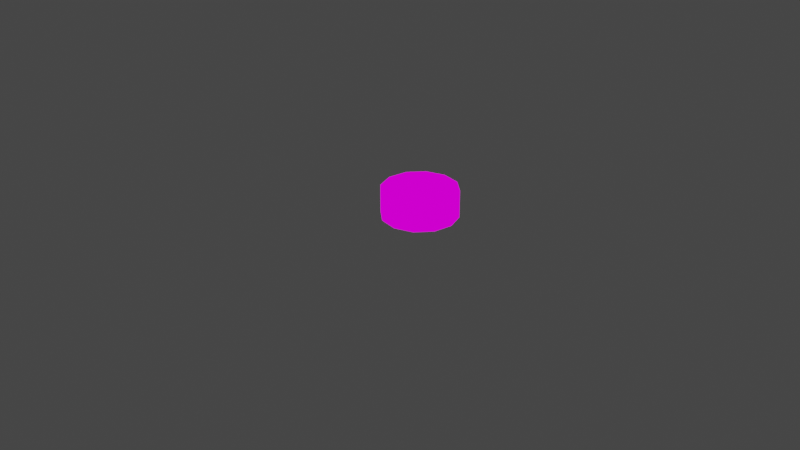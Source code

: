 # Source: puck-spcl-heartCandy.blend  (saved by Blender 3.2.14; exported with 4.5.12 LTS)
import bpy
from mathutils import Matrix  # noqa: F401  (used for matrix-valued properties, if any)

bpy.ops.wm.read_factory_settings(use_empty=True)
scene = bpy.context.scene
scene.name = 'Scene'

# ---- collections
col_collection = bpy.data.collections.new('Collection'); scene.collection.children.link(col_collection)
col_backups = bpy.data.collections.new('backups'); scene.collection.children.link(col_backups)

# ---- images (referenced by path relative to the original .blend; pixels are not part of the script)
import os
ASSET_DIR = os.environ.get("B2B_ASSET_DIR", "")  # directory of the original .blend (textures are referenced by path, not embedded)
HERE = os.path.dirname(os.path.abspath(__file__))  # packed textures are extracted next to this script under _unpacked/

def load_image(name, relpath, width, height, colorspace="sRGB"):
    """Load a texture the original file referenced (path relative to the .blend, or extracted next to this script)."""
    p = next((c for c in (os.path.join(HERE, relpath), os.path.join(ASSET_DIR, relpath)) if relpath and os.path.exists(c)), "")
    if p:
        img = bpy.data.images.load(p, check_existing=True)
        img.name = name
    else:  # same state as the original file: an image datablock whose file is absent (Cycles renders it pink)
        img = bpy.data.images.new(name, width, height)
        img.source = "FILE"
        img.filepath = "//" + (relpath or name)
    img.colorspace_settings.name = colorspace
    return img
img_puck_spcl_heartcandy_texture_psd = load_image('puck-spcl-heartCandy-texture.psd', 'puck-spcl-heartCandy-texture.psd', 1024, 1024, 'sRGB')

# ---- materials (node trees are filled in below, after node groups)
mat_puck_spcl_heartcandy = bpy.data.materials.new('puck-spcl-heartCandy')
mat_puck_spcl_heartcandy.use_transparent_shadow = False
mat_svgmat_001 = bpy.data.materials.new('SVGMat.001')
mat_svgmat_001.use_transparent_shadow = False
mat_svgmat_001.diffuse_color = (0.0, 0.0, 0.0, 1.0)

# ---- material node trees
mat_puck_spcl_heartcandy.use_nodes = True; mat_puck_spcl_heartcandy.node_tree.nodes.clear()
_N = mat_puck_spcl_heartcandy.node_tree.nodes; _L = mat_puck_spcl_heartcandy.node_tree.links
n0 = _N.new('ShaderNodeOutputMaterial'); n0.name = 'Material Output'; n0.location = (300, 300)
n1 = _N.new('ShaderNodeTexImage'); n1.name = 'Image Texture'; n1.location = (-307, 184)
n1.image = img_puck_spcl_heartcandy_texture_psd
_L.new(n1.outputs[0], n0.inputs[0])
n0.is_active_output = True

# ---- world
world_world = bpy.data.worlds.new('World'); scene.world = world_world
world_world.use_nodes = True; world_world.node_tree.nodes.clear()
_N = world_world.node_tree.nodes; _L = world_world.node_tree.links
n0 = _N.new('ShaderNodeOutputWorld'); n0.name = 'World Output'; n0.location = (300, 300)
n1 = _N.new('ShaderNodeBackground'); n1.name = 'Background'; n1.location = (10, 300)
n1.inputs[0].default_value = (0.05088, 0.05088, 0.05088, 1.0)
_L.new(n1.outputs[0], n0.inputs[0])
n0.is_active_output = True
world_world.color = (0.05088, 0.05088, 0.05088)
world_world.use_sun_shadow = False
world_world.sun_shadow_jitter_overblur = 0.0

# ---- meshes
me_cylinder_002 = bpy.data.meshes.new('Cylinder.002')
me_cylinder_002.from_pydata([(-7.451e-09, 0.5, 1.49e-08), (-7.451e-09, 0.5, 0.3671), (0.25, 0.433, 1.49e-08), (0.25, 0.433, 0.3671), (0.433, 0.25, 1.49e-08), (0.433, 0.25, 0.3671), (0.5, -2.434e-08, 1.49e-08), (0.5, -2.434e-08, 0.3671), (0.433, -0.25, 1.49e-08), (0.433, -0.25, 0.3671), (0.25, -0.433, 1.49e-08), (0.25, -0.433, 0.3671), (-5.116e-08, -0.5, 1.49e-08), (-5.116e-08, -0.5, 0.3671), (-0.25, -0.433, 1.49e-08), (-0.25, -0.433, 0.3671), (-0.433, -0.25, 1.49e-08), (-0.433, -0.25, 0.3671), (-0.5, 3.479e-09, 1.49e-08), (-0.5, 3.479e-09, 0.3671), (-0.433, 0.25, 1.49e-08), (-0.433, 0.25, 0.3671), (-0.25, 0.433, 1.49e-08), (-0.25, 0.433, 0.3671), (-0.04901, -0.1118, 0.4001), (-0.0316, -0.09423, 0.4001), (-0.04389, -0.07773, 0.4001), (-0.06747, -0.0844, 0.4001), (-0.04649, -0.0591, 0.4001), (-0.0713, -0.0591, 0.4001), (-0.0368, -0.0272, 0.4001), (-0.05572, -0.01376, 0.4001), (0.146, 0.0009599, 0.4001), (0.1705, 0.0009599, 0.4001), (0.06883, 0.0009599, 0.4001), (0.09331, 0.0009599, 0.4001), (0.06883, -0.07127, 0.4001), (0.09331, -0.07127, 0.4001), (0.146, -0.07127, 0.4001), (0.1705, -0.07127, 0.4001), (0.07253, -0.09909, 0.4001), (0.167, -0.09909, 0.4001), (0.1386, -0.09462, 0.4001), (0.1014, -0.09462, 0.4001), (0.1198, -0.1001, 0.4001), (0.09605, -0.1186, 0.4001), (0.1405, -0.1188, 0.4001), (0.12, -0.1216, 0.4001), (-0.01275, -0.1219, 0.4001), (0.02442, -0.1131, 0.4001), (-0.01275, -0.1025, 0.4001), (0.007017, -0.09546, 0.4001), (0.01839, -0.07773, 0.4001), (0.04197, -0.0844, 0.4001), (0.02099, -0.0591, 0.4001), (0.0458, -0.0591, 0.4001), (0.0113, -0.0272, 0.4001), (-0.01275, -0.0164, 0.4001), (0.03022, -0.01376, 0.4001), (-0.01275, 0.003056, 0.4001), (-0.156, 0.0009884, 0.4001), (-0.1027, 0.0009884, 0.4001), (-0.1309, -0.04827, 0.4001), (-0.1825, 0.0009884, 0.4001), (-0.07791, 0.0009884, 0.4001), (-0.1191, -0.06912, 0.4001), (-0.1436, -0.06912, 0.4001), (-0.1436, -0.1221, 0.4001), (-0.1191, -0.1221, 0.4001), (0.1843, 0.1529, 0.4001), (0.1953, 0.1568, 0.4001), (0.265, 0.1568, 0.4001), (0.1803, 0.1418, 0.4001), (0.1803, 0.05098, 0.4001), (0.2048, 0.1379, 0.4001), (0.265, 0.1379, 0.4001), (0.2048, 0.1083, 0.4001), (0.2048, 0.0898, 0.4001), (0.2607, 0.1083, 0.4001), (0.2607, 0.0898, 0.4001), (0.2048, 0.05543, 0.4001), (0.2669, 0.05543, 0.4001), (0.1838, 0.03952, 0.4001), (0.1953, 0.03598, 0.4001), (0.2669, 0.03598, 0.4001), (0.07993, 0.155, 0.4001), (0.1397, 0.1557, 0.4001), (0.1094, 0.06178, 0.4001), (0.162, 0.1491, 0.4001), (0.05724, 0.1473, 0.4001), (0.1295, 0.05675, 0.4001), (0.08816, 0.05675, 0.4001), (0.09267, 0.04478, 0.4001), (0.1252, 0.04504, 0.4001), (0.1005, 0.03585, 0.4001), (0.1172, 0.03589, 0.4001), (-0.1718, 0.1552, 0.4001), (-0.1498, 0.1552, 0.4001), (-0.1495, 0.05609, 0.4001), (-0.08878, 0.05605, 0.4001), (-0.1723, 0.03697, 0.4001), (-0.08874, 0.03691, 0.4001), (-0.2655, 0.1552, 0.4001), (-0.2412, 0.1552, 0.4001), (-0.2654, 0.03767, 0.4001), (-0.2412, 0.03763, 0.4001), (-0.01891, 0.1589, 0.4001), (0.02406, 0.1421, 0.4001), (-0.01891, 0.1394, 0.4001), (0.005142, 0.1286, 0.4001), (0.03964, 0.09673, 0.4001), (0.01483, 0.09673, 0.4001), (0.03581, 0.07142, 0.4001), (0.01223, 0.0781, 0.4001), (0.000854, 0.06037, 0.4001), (-0.01891, 0.05337, 0.4001), (0.01826, 0.04277, 0.4001), (-0.01891, 0.03392, 0.4001), (-0.06188, 0.1421, 0.4001), (-0.04297, 0.1286, 0.4001), (-0.07746, 0.09673, 0.4001), (-0.05265, 0.09673, 0.4001), (-0.07363, 0.07142, 0.4001), (-0.05006, 0.0781, 0.4001), (-0.03776, 0.06159, 0.4001), (-0.05517, 0.04399, 0.4001), (2.047e-05, 0.3272, 0.36), (0.03754, 0.3397, 0.36), (0.09741, 0.3629, 0.36), (0.1847, 0.3754, 0.36), (0.2955, 0.3496, 0.36), (0.3936, 0.2669, 0.36), (0.4359, 0.1197, 0.36), (0.3833, -0.06887, 0.36), (0.2855, -0.2282, 0.36), (0.2329, -0.2954, 0.36), (0.1978, -0.3366, 0.36), (0.111, -0.4133, 0.36), (2.047e-05, -0.4546, 0.36), (-0.03757, 0.3395, 0.36), (-0.09754, 0.3624, 0.36), (-0.1849, 0.3747, 0.36), (-0.2956, 0.3489, 0.36), (-0.3936, 0.2662, 0.36), (-0.4358, 0.119, 0.36), (-0.3832, -0.06948, 0.36), (-0.2855, -0.2289, 0.36), (-0.2329, -0.2961, 0.36), (-0.1978, -0.3372, 0.36), (-0.111, -0.4135, 0.36), (0.01914, 0.2413, 0.4001), (0.05512, 0.2533, 0.4001), (0.1052, 0.2727, 0.4001), (0.1676, 0.2817, 0.4001), (0.2446, 0.2637, 0.4001), (0.3098, 0.2087, 0.4001), (0.339, 0.1072, 0.4001), (0.2973, -0.04205, 0.4001), (0.2135, -0.1788, 0.4001), (0.1679, -0.237, 0.4001), (0.1391, -0.2708, 0.4001), (0.07073, -0.3312, 0.4001), (-2.102e-05, -0.3653, 0.4001), (-0.01881, 0.2412, 0.4001), (-0.05483, 0.253, 0.4001), (-0.1051, 0.2722, 0.4001), (-0.1677, 0.281, 0.4001), (-0.2446, 0.2631, 0.4001), (-0.3098, 0.2081, 0.4001), (-0.3389, 0.1065, 0.4001), (-0.2973, -0.04261, 0.4001), (-0.2135, -0.1794, 0.4001), (-0.1679, -0.2376, 0.4001), (-0.1392, -0.2712, 0.4001), (-0.07079, -0.3313, 0.4001), (2.047e-05, 0.2884, 0.4001), (0.03358, 0.2996, 0.4001), (0.08711, 0.3203, 0.4001), (0.1652, 0.3315, 0.4001), (0.2643, 0.3084, 0.4001), (0.352, 0.2345, 0.4001), (0.3898, 0.1029, 0.4001), (0.3427, -0.06577, 0.4001), (0.2553, -0.2083, 0.4001), (0.2083, -0.2683, 0.4001), (0.1769, -0.3052, 0.4001), (0.09926, -0.3738, 0.4001), (2.047e-05, -0.4107, 0.4001), (-0.03359, 0.2994, 0.4001), (-0.08722, 0.3199, 0.4001), (-0.1653, 0.3309, 0.4001), (-0.2643, 0.3078, 0.4001), (-0.352, 0.2339, 0.4001), (-0.3897, 0.1023, 0.4001), (-0.3427, -0.06631, 0.4001), (-0.2553, -0.2089, 0.4001), (-0.2083, -0.2689, 0.4001), (-0.1769, -0.3057, 0.4001), (-0.09922, -0.3739, 0.4001)], [], [(0, 1, 3, 2), (2, 3, 5, 4), (4, 5, 7, 6), (6, 7, 9, 8), (8, 9, 11, 10), (10, 11, 13, 12), (12, 13, 15, 14), (14, 15, 17, 16), (16, 17, 19, 18), (18, 19, 21, 20), (9, 7, 5), (20, 21, 23, 22), (22, 23, 1, 0), (8, 4, 6), (9, 1, 17), (1, 23, 21), (17, 15, 13), (19, 17, 21), (17, 1, 21), (3, 1, 5), (1, 9, 5), (9, 17, 13), (11, 9, 13), (8, 10, 12), (0, 8, 16), (16, 18, 20), (0, 2, 4), (8, 0, 4), (22, 0, 20), (0, 16, 20), (14, 16, 12), (16, 8, 12), (51, 50, 48, 49), (65, 64, 61, 62), (30, 57, 59, 31), (98, 97, 96, 100), (100, 101, 99, 98), (53, 55, 54, 52), (52, 51, 49, 53), (30, 31, 29, 28), (70, 69, 72, 74), (83, 84, 81, 80), (102, 104, 105, 103), (70, 74, 75, 71), (58, 56, 54, 55), (27, 26, 28, 29), (74, 72, 76), (26, 27, 24, 25), (25, 24, 48, 50), (66, 65, 62), (66, 62, 60, 63), (65, 66, 67, 68), (59, 57, 56, 58), (107, 109, 111, 110), (113, 114, 116, 112), (106, 108, 109, 107), (114, 115, 117, 116), (112, 110, 111, 113), (119, 118, 120, 121), (123, 122, 125, 124), (119, 108, 106, 118), (124, 125, 117, 115), (122, 123, 121, 120), (90, 87, 93), (95, 93, 87), (92, 94, 87), (91, 92, 87), (85, 89, 91, 87), (87, 90, 88, 86), (95, 87, 94), (80, 73, 82, 83), (76, 77, 79, 78), (80, 77, 73), (73, 77, 76, 72), (35, 34, 36, 37), (40, 43, 37, 36), (43, 40, 45, 44), (44, 46, 41, 42), (47, 46, 44, 45), (39, 38, 42, 41), (32, 38, 39, 33), (151, 150, 175, 176), (152, 151, 176, 177), (153, 152, 177, 178), (154, 153, 178, 179), (155, 154, 179, 180), (156, 155, 180, 181), (157, 156, 181, 182), (158, 157, 182, 183), (159, 158, 183, 184), (160, 159, 184, 185), (161, 160, 185, 186), (162, 161, 186, 187), (163, 164, 188, 175), (164, 165, 189, 188), (165, 166, 190, 189), (166, 167, 191, 190), (167, 168, 192, 191), (168, 169, 193, 192), (169, 170, 194, 193), (170, 171, 195, 194), (171, 172, 196, 195), (172, 173, 197, 196), (173, 174, 198, 197), (174, 162, 187, 198), (150, 163, 175), (149, 148, 197, 198), (138, 149, 198, 187), (126, 127, 176, 175), (127, 128, 177, 176), (128, 129, 178, 177), (129, 130, 179, 178), (130, 131, 180, 179), (131, 132, 181, 180), (132, 133, 182, 181), (133, 134, 183, 182), (134, 135, 184, 183), (135, 136, 185, 184), (136, 137, 186, 185), (137, 138, 187, 186), (139, 126, 175, 188), (140, 139, 188, 189), (141, 140, 189, 190), (142, 141, 190, 191), (143, 142, 191, 192), (144, 143, 192, 193), (145, 144, 193, 194), (146, 145, 194, 195), (147, 146, 195, 196), (148, 147, 196, 197)])
me_cylinder_002.polygons.foreach_set('use_smooth', [True] * 130)
_uv = me_cylinder_002.uv_layers.new(name='UVMap')
_uv.uv.foreach_set('vector', [0.9853, 0.02481, 0.9853, 0.2739, 0.8241, 0.2739, 0.8241, 0.02481, 0.8241, 0.02481, 0.8241, 0.2739, 0.663, 0.2739, 0.663, 0.02481, 0.663, 0.02481, 0.663, 0.2739, 0.5018, 0.2739, 0.5018, 0.02481, 0.5018, 0.02481, 0.5018, 0.2739, 0.3407, 0.2739, 0.3407, 0.02481, 0.3407, 0.02481, 0.3407, 0.2739, 0.1795, 0.2739, 0.1795, 0.02481, 0.1795, 0.02481, 0.1795, 0.2739, 0.01839, 0.2739, 0.01839, 0.02481, 0.9853, 0.02481, 0.9853, 0.2739, 0.8241, 0.2739, 0.8241, 0.02481, 0.8241, 0.02481, 0.8241, 0.2739, 0.663, 0.2739, 0.663, 0.02481, 0.663, 0.02481, 0.663, 0.2739, 0.5018, 0.2739, 0.5018, 0.02481, 0.5018, 0.02481, 0.5018, 0.2739, 0.3407, 0.2739, 0.3407, 0.02481, 0.4616, 0.9889, 0.2743, 0.9889, 0.112, 0.8952, 0.3407, 0.02481, 0.3407, 0.2739, 0.1795, 0.2739, 0.1795, 0.02481, 0.1795, 0.02481, 0.1795, 0.2739, 0.01839, 0.2739, 0.01839, 0.02481, 0.01834, 0.5456, 0.112, 0.8952, 0.01834, 0.7329, 0.4616, 0.9889, 0.01834, 0.5456, 0.6239, 0.3833, 0.01834, 0.5456, 0.112, 0.3833, 0.2743, 0.2896, 0.6239, 0.3833, 0.7176, 0.5456, 0.7176, 0.7329, 0.4616, 0.2896, 0.6239, 0.3833, 0.2743, 0.2896, 0.6239, 0.3833, 0.01834, 0.5456, 0.2743, 0.2896, 0.01834, 0.7329, 0.01834, 0.5456, 0.112, 0.8952, 0.01834, 0.5456, 0.4616, 0.9889, 0.112, 0.8952, 0.4616, 0.9889, 0.6239, 0.3833, 0.7176, 0.7329, 0.6239, 0.8952, 0.4616, 0.9889, 0.7176, 0.7329, 0.01834, 0.5456, 0.112, 0.3833, 0.2743, 0.2896, 0.4616, 0.9889, 0.01834, 0.5456, 0.6239, 0.3833, 0.6239, 0.3833, 0.7176, 0.5456, 0.7176, 0.7329, 0.4616, 0.9889, 0.2743, 0.9889, 0.112, 0.8952, 0.01834, 0.5456, 0.4616, 0.9889, 0.112, 0.8952, 0.6239, 0.8952, 0.4616, 0.9889, 0.7176, 0.7329, 0.4616, 0.9889, 0.6239, 0.3833, 0.7176, 0.7329, 0.4616, 0.2896, 0.6239, 0.3833, 0.2743, 0.2896, 0.6239, 0.3833, 0.01834, 0.5456, 0.2743, 0.2896, 0.9524, 0.8871, 0.9355, 0.8811, 0.9355, 0.8644, 0.9673, 0.872, 0.8229, 0.7886, 0.8582, 0.8486, 0.8369, 0.8486, 0.8128, 0.8064, 0.9149, 0.9456, 0.9355, 0.9548, 0.9355, 0.9715, 0.8987, 0.9571, 0.9375, 0.7591, 0.9372, 0.844, 0.9184, 0.844, 0.918, 0.7427, 0.918, 0.7427, 0.9895, 0.7427, 0.9895, 0.7591, 0.9375, 0.7591, 0.9824, 0.8966, 0.9856, 0.9182, 0.9644, 0.9182, 0.9622, 0.9023, 0.9622, 0.9023, 0.9524, 0.8871, 0.9673, 0.872, 0.9824, 0.8966, 0.9149, 0.9456, 0.8987, 0.9571, 0.8853, 0.9182, 0.9066, 0.9182, 0.77, 0.6051, 0.7606, 0.6017, 0.7571, 0.5923, 0.7781, 0.589, 0.77, 0.5016, 0.8313, 0.5016, 0.8313, 0.5183, 0.7781, 0.5183, 0.8694, 0.842, 0.8694, 0.7414, 0.8902, 0.7413, 0.8902, 0.842, 0.77, 0.6051, 0.7781, 0.589, 0.8297, 0.589, 0.8297, 0.6051, 0.9723, 0.9571, 0.9561, 0.9456, 0.9644, 0.9182, 0.9856, 0.9182, 0.8886, 0.8966, 0.9088, 0.9023, 0.9066, 0.9182, 0.8853, 0.9182, 0.7781, 0.589, 0.7571, 0.5923, 0.7781, 0.5635, 0.9088, 0.9023, 0.8886, 0.8966, 0.9044, 0.8731, 0.9193, 0.8881, 0.9193, 0.8881, 0.9044, 0.8731, 0.9355, 0.8644, 0.9355, 0.8811, 0.8019, 0.7886, 0.8229, 0.7886, 0.8128, 0.8064, 0.8019, 0.7886, 0.8128, 0.8064, 0.7913, 0.8486, 0.7686, 0.8486, 0.8229, 0.7886, 0.8019, 0.7886, 0.8019, 0.7432, 0.8229, 0.7432, 0.9355, 0.9715, 0.9355, 0.9548, 0.9561, 0.9456, 0.9723, 0.9571, 0.8401, 0.7136, 0.8239, 0.7021, 0.8322, 0.6748, 0.8534, 0.6748, 0.8299, 0.6588, 0.8202, 0.6436, 0.8351, 0.6285, 0.8501, 0.6531, 0.8033, 0.728, 0.8033, 0.7113, 0.8239, 0.7021, 0.8401, 0.7136, 0.8202, 0.6436, 0.8033, 0.6376, 0.8033, 0.621, 0.8351, 0.6285, 0.8501, 0.6531, 0.8534, 0.6748, 0.8322, 0.6748, 0.8299, 0.6588, 0.7827, 0.7021, 0.7665, 0.7136, 0.7531, 0.6748, 0.7744, 0.6748, 0.7766, 0.6588, 0.7564, 0.6531, 0.7722, 0.6296, 0.7871, 0.6447, 0.7827, 0.7021, 0.8033, 0.7113, 0.8033, 0.728, 0.7665, 0.7136, 0.7871, 0.6447, 0.7722, 0.6296, 0.8033, 0.621, 0.8033, 0.6376, 0.7564, 0.6531, 0.7766, 0.6588, 0.7744, 0.6748, 0.7531, 0.6748, 0.9382, 0.6347, 0.921, 0.639, 0.9346, 0.6246, 0.9277, 0.6168, 0.9346, 0.6246, 0.921, 0.639, 0.9067, 0.6244, 0.9133, 0.6168, 0.921, 0.639, 0.9028, 0.6347, 0.9067, 0.6244, 0.921, 0.639, 0.8957, 0.7188, 0.8763, 0.7122, 0.9028, 0.6347, 0.921, 0.639, 0.921, 0.639, 0.9382, 0.6347, 0.966, 0.7138, 0.947, 0.7194, 0.9277, 0.6168, 0.921, 0.639, 0.9133, 0.6168, 0.7781, 0.5183, 0.7571, 0.5145, 0.7601, 0.5047, 0.77, 0.5016, 0.7781, 0.5635, 0.7781, 0.5477, 0.826, 0.5477, 0.826, 0.5635, 0.7781, 0.5183, 0.7781, 0.5477, 0.7571, 0.5145, 0.7571, 0.5145, 0.7781, 0.5477, 0.7781, 0.5635, 0.7571, 0.5923, 0.8056, 0.9716, 0.7847, 0.9716, 0.7847, 0.9098, 0.8056, 0.9098, 0.7878, 0.8859, 0.8126, 0.8898, 0.8056, 0.9098, 0.7847, 0.9098, 0.8126, 0.8898, 0.7878, 0.8859, 0.808, 0.8692, 0.8283, 0.885, 0.8283, 0.885, 0.846, 0.869, 0.8687, 0.8859, 0.8444, 0.8898, 0.8285, 0.8666, 0.846, 0.869, 0.8283, 0.885, 0.808, 0.8692, 0.8717, 0.9098, 0.8508, 0.9098, 0.8444, 0.8898, 0.8687, 0.8859, 0.8508, 0.9716, 0.8508, 0.9098, 0.8717, 0.9098, 0.8717, 0.9716, 0.8453, 0.7601, 0.8294, 0.7863, 0.8711, 0.8116, 0.8864, 0.7865, 0.8696, 0.7241, 0.8453, 0.7601, 0.8864, 0.7865, 0.9132, 0.7469, 0.8879, 0.6766, 0.8696, 0.7241, 0.9132, 0.7469, 0.9368, 0.6856, 0.8876, 0.6128, 0.8879, 0.6766, 0.9368, 0.6856, 0.9364, 0.6008, 0.8561, 0.5515, 0.8876, 0.6128, 0.9364, 0.6008, 0.8927, 0.5159, 0.9116, 0.61, 0.8881, 0.692, 0.9309, 0.7198, 0.9624, 0.6102, 0.878, 0.4895, 0.9116, 0.61, 0.9624, 0.6102, 0.9232, 0.4698, 0.8103, 0.379, 0.878, 0.4895, 0.9232, 0.4698, 0.8504, 0.3511, 0.8708, 0.5909, 0.8692, 0.6506, 0.918, 0.6547, 0.9196, 0.5912, 0.8703, 0.5551, 0.8708, 0.5909, 0.9196, 0.5912, 0.9191, 0.5509, 0.8588, 0.4823, 0.8703, 0.5551, 0.9191, 0.5509, 0.9056, 0.4657, 0.8323, 0.4246, 0.8588, 0.4823, 0.9056, 0.4657, 0.8615, 0.3894, 0.9673, 0.7237, 0.9419, 0.7066, 0.9155, 0.7477, 0.94, 0.7642, 0.9419, 0.7066, 0.9047, 0.684, 0.8747, 0.7229, 0.9155, 0.7477, 0.9047, 0.684, 0.8681, 0.6485, 0.8275, 0.6772, 0.8747, 0.7229, 0.8681, 0.6485, 0.8414, 0.5905, 0.7922, 0.6003, 0.8275, 0.6772, 0.8414, 0.5905, 0.8442, 0.5217, 0.796, 0.5049, 0.7922, 0.6003, 0.8442, 0.5217, 0.8945, 0.4528, 0.8632, 0.4128, 0.796, 0.5049, 0.9337, 0.8881, 0.8801, 0.7752, 0.833, 0.79, 0.8956, 0.9216, 0.8801, 0.7752, 0.8587, 0.6473, 0.8101, 0.6526, 0.833, 0.79, 0.8587, 0.6473, 0.8556, 0.5877, 0.8068, 0.5892, 0.8101, 0.6526, 0.8556, 0.5877, 0.8553, 0.552, 0.8065, 0.549, 0.8068, 0.5892, 0.8553, 0.552, 0.8652, 0.4791, 0.818, 0.4637, 0.8065, 0.549, 0.8652, 0.4791, 0.8903, 0.4209, 0.8603, 0.3863, 0.818, 0.4637, 0.8294, 0.7863, 0.8225, 0.8161, 0.8711, 0.8116, 0.2357, 0.394, 0.1856, 0.4368, 0.1648, 0.4172, 0.221, 0.3689, 0.2999, 0.3716, 0.2357, 0.394, 0.221, 0.3689, 0.2962, 0.3419, 0.3323, 0.8328, 0.3593, 0.8404, 0.3544, 0.8712, 0.3294, 0.8674, 0.3593, 0.8404, 0.3993, 0.8482, 0.3966, 0.8791, 0.3544, 0.8712, 0.3993, 0.8482, 0.455, 0.8503, 0.4598, 0.8815, 0.3966, 0.8791, 0.455, 0.8503, 0.5197, 0.8298, 0.537, 0.8562, 0.4598, 0.8815, 0.5197, 0.8298, 0.571, 0.7786, 0.5987, 0.7916, 0.537, 0.8562, 0.571, 0.7786, 0.5848, 0.6941, 0.6144, 0.6916, 0.5987, 0.7916, 0.5848, 0.6941, 0.5507, 0.5828, 0.5775, 0.5699, 0.6144, 0.6916, 0.5507, 0.5828, 0.4862, 0.485, 0.5102, 0.4663, 0.5775, 0.5699, 0.4862, 0.485, 0.4499, 0.4443, 0.472, 0.4224, 0.5102, 0.4663, 0.4499, 0.4443, 0.4253, 0.421, 0.4443, 0.3966, 0.472, 0.4224, 0.4253, 0.421, 0.3664, 0.3837, 0.3766, 0.3543, 0.4443, 0.3966, 0.3664, 0.3837, 0.2999, 0.3716, 0.2962, 0.3419, 0.3766, 0.3543, 0.3014, 0.8383, 0.3323, 0.8328, 0.3294, 0.8674, 0.3053, 0.8689, 0.2593, 0.8488, 0.3014, 0.8383, 0.3053, 0.8689, 0.2637, 0.8776, 0.2064, 0.8521, 0.2593, 0.8488, 0.2637, 0.8776, 0.2037, 0.8815, 0.1449, 0.8327, 0.2064, 0.8521, 0.2037, 0.8815, 0.1303, 0.8582, 0.09611, 0.7819, 0.1449, 0.8327, 0.1303, 0.8582, 0.07238, 0.7973, 0.07339, 0.7059, 0.09611, 0.7819, 0.07238, 0.7973, 0.04603, 0.7088, 0.08882, 0.6034, 0.07339, 0.7059, 0.04603, 0.7088, 0.06178, 0.5953, 0.1367, 0.5043, 0.08882, 0.6034, 0.06178, 0.5953, 0.1116, 0.4898, 0.1655, 0.4617, 0.1367, 0.5043, 0.1116, 0.4898, 0.1423, 0.4442, 0.1856, 0.4368, 0.1655, 0.4617, 0.1423, 0.4442, 0.1648, 0.4172])
me_cylinder_002.materials.append(mat_puck_spcl_heartcandy)
me_cylinder_002.update()
me_shape_1_002 = bpy.data.meshes.new('Shape 1.002')
me_shape_1_002.from_pydata([(0.0001048, 1.491, 0.0), (0.1922, 1.555, 0.0), (0.4986, 1.673, 0.0), (0.9453, 1.738, 0.0), (1.513, 1.605, 0.0), (2.015, 1.182, 0.0), (2.231, 0.4288, 0.0), (1.962, -0.5367, 0.0), (1.462, -1.352, 0.0), (1.192, -1.696, 0.0), (1.013, -1.907, 0.0), (0.5682, -2.3, 0.0), (0.0001048, -2.511, 0.0), (-0.1923, 1.554, 0.0), (-0.4993, 1.671, 0.0), (-0.9463, 1.734, 0.0), (-1.513, 1.602, 0.0), (-2.015, 1.179, 0.0), (-2.231, 0.4252, 0.0), (-1.962, -0.5398, 0.0), (-1.461, -1.356, 0.0), (-1.192, -1.7, 0.0), (-1.012, -1.91, 0.0), (-0.568, -2.301, 0.0), (0.08571, 0.8696, 0.0), (0.2468, 0.9233, 0.0), (0.4712, 1.01, 0.0), (0.7505, 1.05, 0.0), (1.095, 0.97, 0.0), (1.387, 0.7238, 0.0), (1.518, 0.2691, 0.0), (1.332, -0.3992, 0.0), (0.9561, -1.012, 0.0), (0.7518, -1.272, 0.0), (0.623, -1.424, 0.0), (0.3168, -1.694, 0.0), (-8.078e-05, -1.847, 0.0), (-0.08423, 0.8692, 0.0), (-0.2455, 0.9221, 0.0), (-0.4707, 1.008, 0.0), (-0.7509, 1.047, 0.0), (-1.095, 0.9671, 0.0), (-1.387, 0.7209, 0.0), (-1.518, 0.2662, 0.0), (-1.331, -0.4018, 0.0), (-0.9559, -1.014, 0.0), (-0.7518, -1.275, 0.0), (-0.6232, -1.425, 0.0), (-0.317, -1.695, 0.0), (0.09795, 1.051, 0.2057), (0.2821, 1.112, 0.2057), (0.5386, 1.212, 0.2057), (0.8578, 1.258, 0.2057), (1.252, 1.166, 0.2057), (1.586, 0.8843, 0.2057), (1.735, 0.3645, 0.2057), (1.522, -0.3994, 0.2057), (1.093, -1.099, 0.2057), (0.8593, -1.397, 0.2057), (0.7121, -1.57, 0.2057), (0.362, -1.879, 0.2057), (-0.0001076, -2.054, 0.2057), (-0.0963, 1.05, 0.2057), (-0.2807, 1.111, 0.2057), (-0.538, 1.209, 0.2057), (-0.8583, 1.254, 0.2057), (-1.252, 1.162, 0.2057), (-1.586, 0.881, 0.2057), (-1.735, 0.3612, 0.2057), (-1.522, -0.4023, 0.2057), (-1.093, -1.102, 0.2057), (-0.8593, -1.4, 0.2057), (-0.7124, -1.572, 0.2057), (-0.3623, -1.88, 0.2057), (0.0001048, 1.292, 0.2057), (0.1719, 1.349, 0.2057), (0.4459, 1.456, 0.2057), (0.8454, 1.513, 0.2057), (1.353, 1.395, 0.2057), (1.802, 1.016, 0.2057), (1.995, 0.3426, 0.2057), (1.754, -0.5208, 0.2057), (1.307, -1.25, 0.2057), (1.066, -1.558, 0.2057), (0.9056, -1.746, 0.2057), (0.5081, -2.097, 0.2057), (0.0001048, -2.286, 0.2057), (-0.1719, 1.348, 0.2057), (-0.4465, 1.453, 0.2057), (-0.8462, 1.51, 0.2057), (-1.353, 1.391, 0.2057), (-1.802, 1.013, 0.2057), (-1.995, 0.3393, 0.2057), (-1.754, -0.5236, 0.2057), (-1.307, -1.253, 0.2057), (-1.066, -1.561, 0.2057), (-0.9054, -1.749, 0.2057), (-0.5079, -2.098, 0.2057)], [(12, 36)], [(50, 49, 74, 75), (51, 50, 75, 76), (52, 51, 76, 77), (53, 52, 77, 78), (54, 53, 78, 79), (55, 54, 79, 80), (56, 55, 80, 81), (57, 56, 81, 82), (58, 57, 82, 83), (59, 58, 83, 84), (60, 59, 84, 85), (61, 60, 85, 86), (62, 63, 87, 74), (63, 64, 88, 87), (64, 65, 89, 88), (65, 66, 90, 89), (66, 67, 91, 90), (67, 68, 92, 91), (68, 69, 93, 92), (69, 70, 94, 93), (70, 71, 95, 94), (71, 72, 96, 95), (72, 73, 97, 96), (73, 61, 86, 97), (49, 62, 74), (23, 22, 96, 97), (45, 46, 71, 70), (12, 23, 97, 86), (46, 47, 72, 71), (47, 48, 73, 72), (48, 36, 61, 73), (24, 37, 62, 49), (0, 1, 75, 74), (1, 2, 76, 75), (2, 3, 77, 76), (25, 24, 49, 50), (3, 4, 78, 77), (26, 25, 50, 51), (4, 5, 79, 78), (27, 26, 51, 52), (5, 6, 80, 79), (28, 27, 52, 53), (6, 7, 81, 80), (29, 28, 53, 54), (7, 8, 82, 81), (30, 29, 54, 55), (8, 9, 83, 82), (31, 30, 55, 56), (9, 10, 84, 83), (32, 31, 56, 57), (10, 11, 85, 84), (33, 32, 57, 58), (11, 12, 86, 85), (34, 33, 58, 59), (13, 0, 74, 87), (35, 34, 59, 60), (14, 13, 87, 88), (36, 35, 60, 61), (15, 14, 88, 89), (37, 38, 63, 62), (16, 15, 89, 90), (38, 39, 64, 63), (17, 16, 90, 91), (39, 40, 65, 64), (18, 17, 91, 92), (40, 41, 66, 65), (19, 18, 92, 93), (41, 42, 67, 66), (20, 19, 93, 94), (42, 43, 68, 67), (21, 20, 94, 95), (43, 44, 69, 68), (22, 21, 95, 96), (44, 45, 70, 69)])
me_shape_1_002.polygons.foreach_set('use_smooth', [True] * 74)
_uv = me_shape_1_002.uv_layers.new(name='UVMap')
_uv.uv.foreach_set('vector', [0.8453, 0.7601, 0.8294, 0.7863, 0.8711, 0.8116, 0.8864, 0.7865, 0.8696, 0.7241, 0.8453, 0.7601, 0.8864, 0.7865, 0.9132, 0.7469, 0.8879, 0.6766, 0.8696, 0.7241, 0.9132, 0.7469, 0.9368, 0.6856, 0.8876, 0.6128, 0.8879, 0.6766, 0.9368, 0.6856, 0.9364, 0.6008, 0.8561, 0.5515, 0.8876, 0.6128, 0.9364, 0.6008, 0.8927, 0.5159, 0.9116, 0.61, 0.8881, 0.692, 0.9309, 0.7198, 0.9624, 0.6102, 0.878, 0.4895, 0.9116, 0.61, 0.9624, 0.6102, 0.9232, 0.4698, 0.8103, 0.379, 0.878, 0.4895, 0.9232, 0.4698, 0.8504, 0.3511, 0.8708, 0.5909, 0.8692, 0.6506, 0.918, 0.6547, 0.9196, 0.5912, 0.8703, 0.5551, 0.8708, 0.5909, 0.9196, 0.5912, 0.9191, 0.5509, 0.8588, 0.4823, 0.8703, 0.5551, 0.9191, 0.5509, 0.9056, 0.4657, 0.8323, 0.4246, 0.8588, 0.4823, 0.9056, 0.4657, 0.8615, 0.3894, 0.9673, 0.7237, 0.9419, 0.7066, 0.9155, 0.7477, 0.94, 0.7642, 0.9419, 0.7066, 0.9047, 0.684, 0.8747, 0.7229, 0.9155, 0.7477, 0.9047, 0.684, 0.8681, 0.6485, 0.8275, 0.6772, 0.8747, 0.7229, 0.8681, 0.6485, 0.8414, 0.5905, 0.7922, 0.6003, 0.8275, 0.6772, 0.8414, 0.5905, 0.8442, 0.5217, 0.796, 0.5049, 0.7922, 0.6003, 0.8442, 0.5217, 0.8945, 0.4528, 0.8632, 0.4128, 0.796, 0.5049, 0.9337, 0.8881, 0.8801, 0.7752, 0.833, 0.79, 0.8956, 0.9216, 0.8801, 0.7752, 0.8587, 0.6473, 0.8101, 0.6526, 0.833, 0.79, 0.8587, 0.6473, 0.8556, 0.5877, 0.8068, 0.5892, 0.8101, 0.6526, 0.8556, 0.5877, 0.8553, 0.552, 0.8065, 0.549, 0.8068, 0.5892, 0.8553, 0.552, 0.8652, 0.4791, 0.818, 0.4637, 0.8065, 0.549, 0.8652, 0.4791, 0.8903, 0.4209, 0.8603, 0.3863, 0.818, 0.4637, 0.8294, 0.7863, 0.8225, 0.8161, 0.8711, 0.8116, 0.2357, 0.394, 0.1856, 0.4368, 0.1648, 0.4172, 0.221, 0.3689, 0.454, 0.5074, 0.421, 0.4702, 0.4425, 0.4489, 0.4774, 0.4892, 0.2999, 0.3716, 0.2357, 0.394, 0.221, 0.3689, 0.2962, 0.3419, 0.421, 0.4702, 0.4, 0.4502, 0.4187, 0.4266, 0.4425, 0.4489, 0.4, 0.4502, 0.3517, 0.4188, 0.3621, 0.3902, 0.4187, 0.4266, 0.3517, 0.4188, 0.308, 0.4081, 0.3045, 0.3799, 0.3621, 0.3902, 0.3138, 0.7942, 0.3437, 0.7955, 0.3396, 0.8276, 0.3145, 0.8263, 0.3323, 0.8328, 0.3593, 0.8404, 0.3544, 0.8712, 0.3294, 0.8674, 0.3593, 0.8404, 0.3993, 0.8482, 0.3966, 0.8791, 0.3544, 0.8712, 0.3993, 0.8482, 0.455, 0.8503, 0.4598, 0.8815, 0.3966, 0.8791, 0.2846, 0.7997, 0.3138, 0.7942, 0.3145, 0.8263, 0.2891, 0.8294, 0.455, 0.8503, 0.5197, 0.8298, 0.537, 0.8562, 0.4598, 0.8815, 0.2475, 0.8082, 0.2846, 0.7997, 0.2891, 0.8294, 0.2513, 0.8369, 0.5197, 0.8298, 0.571, 0.7786, 0.5987, 0.7916, 0.537, 0.8562, 0.2073, 0.8104, 0.2475, 0.8082, 0.2513, 0.8369, 0.2046, 0.8394, 0.571, 0.7786, 0.5848, 0.6941, 0.6144, 0.6916, 0.5987, 0.7916, 0.1615, 0.7968, 0.2073, 0.8104, 0.2046, 0.8394, 0.1476, 0.8229, 0.5848, 0.6941, 0.5507, 0.5828, 0.5775, 0.5699, 0.6144, 0.6916, 0.1258, 0.7628, 0.1615, 0.7968, 0.1476, 0.8229, 0.1008, 0.7786, 0.5507, 0.5828, 0.4862, 0.485, 0.5102, 0.4663, 0.5775, 0.5699, 0.114, 0.7017, 0.1258, 0.7628, 0.1008, 0.7786, 0.08482, 0.7034, 0.4862, 0.485, 0.4499, 0.4443, 0.472, 0.4224, 0.5102, 0.4663, 0.1307, 0.6103, 0.114, 0.7017, 0.08482, 0.7034, 0.1034, 0.6017, 0.4499, 0.4443, 0.4253, 0.421, 0.4443, 0.3966, 0.472, 0.4224, 0.1751, 0.5206, 0.1307, 0.6103, 0.1034, 0.6017, 0.1505, 0.5056, 0.4253, 0.421, 0.3664, 0.3837, 0.3766, 0.3543, 0.4443, 0.3966, 0.2032, 0.4814, 0.1751, 0.5206, 0.1505, 0.5056, 0.1806, 0.4632, 0.3664, 0.3837, 0.2999, 0.3716, 0.2962, 0.3419, 0.3766, 0.3543, 0.2216, 0.4596, 0.2032, 0.4814, 0.1806, 0.4632, 0.2013, 0.4396, 0.3014, 0.8383, 0.3323, 0.8328, 0.3294, 0.8674, 0.3053, 0.8689, 0.2649, 0.4241, 0.2216, 0.4596, 0.2013, 0.4396, 0.2508, 0.3993, 0.2593, 0.8488, 0.3014, 0.8383, 0.3053, 0.8689, 0.2637, 0.8776, 0.308, 0.4081, 0.2649, 0.4241, 0.2508, 0.3993, 0.3045, 0.3799, 0.2064, 0.8521, 0.2593, 0.8488, 0.2637, 0.8776, 0.2037, 0.8815, 0.3437, 0.7955, 0.3701, 0.8018, 0.3655, 0.8325, 0.3396, 0.8276, 0.1449, 0.8327, 0.2064, 0.8521, 0.2037, 0.8815, 0.1303, 0.8582, 0.3701, 0.8018, 0.4079, 0.8076, 0.406, 0.8394, 0.3655, 0.8325, 0.09611, 0.7819, 0.1449, 0.8327, 0.1303, 0.8582, 0.07238, 0.7973, 0.4079, 0.8076, 0.4512, 0.8079, 0.4573, 0.8394, 0.406, 0.8394, 0.07339, 0.7059, 0.09611, 0.7819, 0.07238, 0.7973, 0.04603, 0.7088, 0.4512, 0.8079, 0.4989, 0.7911, 0.5174, 0.8171, 0.4573, 0.8394, 0.08882, 0.6034, 0.07339, 0.7059, 0.04603, 0.7088, 0.06178, 0.5953, 0.4989, 0.7911, 0.5342, 0.7538, 0.5625, 0.7661, 0.5174, 0.8171, 0.1367, 0.5043, 0.08882, 0.6034, 0.06178, 0.5953, 0.1116, 0.4898, 0.5342, 0.7538, 0.5429, 0.6911, 0.5726, 0.6881, 0.5625, 0.7661, 0.1655, 0.4617, 0.1367, 0.5043, 0.1116, 0.4898, 0.1423, 0.4442, 0.5429, 0.6911, 0.5121, 0.5963, 0.5386, 0.5835, 0.5726, 0.6881, 0.1856, 0.4368, 0.1655, 0.4617, 0.1423, 0.4442, 0.1648, 0.4172, 0.5121, 0.5963, 0.454, 0.5074, 0.4774, 0.4892, 0.5386, 0.5835])
me_shape_1_002.materials.append(mat_puck_spcl_heartcandy)
me_shape_1_002.update()
me_text_002 = bpy.data.meshes.new('Text.002')
me_text_002.from_pydata([(0.2701, -0.5666, 0.0), (0.2701, -0.08002, 0.0), (0.5573, -0.08189, 0.0), (0.5709, -0.6, 0.0), (0.5837, -0.6369, 0.0), (0.6126, -0.6456, 0.0), (0.6423, -0.6369, 0.0), (0.654, -0.6, 0.0), (0.6676, -0.08189, 0.0), (0.9548, -0.08002, 0.0), (0.9548, -0.5666, 0.0), (0.9313, -0.7541, 0.0), (0.7528, -0.8871, 0.0), (0.6151, -0.906, 0.0), (0.4534, -0.8857, 0.0), (0.295, -0.7541, 0.0), (-0.2508, -0.7566, 0.2057), (-0.1617, -0.6665, 0.2057), (-0.2247, -0.582, 0.2057), (-0.3454, -0.6162, 0.2057), (-0.238, -0.4867, 0.2057), (-0.365, -0.4867, 0.2057), (-0.1884, -0.3234, 0.2057), (-0.2852, -0.2546, 0.2057), (-0.121, -0.5913, -4.307e-08), (-0.1574, -0.5425, -4.307e-08), (-0.1651, -0.4874, -4.307e-08), (-0.7683, -0.9626, 0.0), (-0.7683, -0.5593, 0.0), (-1.065, -0.02582, 0.0), (-0.7987, -0.02462, 0.0), (-0.67, -0.2642, 0.0), (-0.5258, -0.02462, 0.0), (-0.2685, -0.02582, 0.0), (-0.5821, -0.5593, 0.0), (-0.5821, -0.9626, 0.0), (1.433, 0.4901, 0.0), (1.048, 0.4901, 0.0), (1.048, 0.4251, 0.0), (1.41, 0.4251, 0.0), (1.41, 0.2147, 0.0), (1.048, 0.2147, 0.0), (1.048, 0.1372, 0.0), (1.442, 0.1372, 0.0), (1.442, -0.09686, 0.0), (0.9515, -0.1067, 0.0), (0.8723, -0.08225, 0.0), (0.8482, -0.003376, 0.0), (0.8482, 0.6219, 0.0), (0.8759, 0.698, 0.0), (0.9515, 0.7252, 0.0), (1.431, 0.7252, 0.0), (0.4091, 0.7054, 0.0), (0.5601, 0.2785, 0.0), (0.7153, 0.7087, 0.0), (0.9055, 0.6295, 0.0), (0.6916, 0.07457, 0.0), (0.6639, 0.004229, 0.0), (0.6111, -0.05071, 0.0), (0.501, -0.05096, 0.0), (0.4496, 0.002698, 0.0), (0.42, 0.07457, 0.0), (0.2166, 0.6186, 0.0), (-0.7251, 0.1492, -2.979e-10), (-0.4028, 0.1313, -0.01343), (-0.4025, -0.06841, 0.0), (-0.9337, -0.06802, 0.0), (-0.9304, 0.6833, 0.0), (-0.767, 0.6853, 0.0), (-1.442, 0.7279, 0.0), (-1.151, 0.7282, 0.0), (-1.151, -0.1094, 0.0), (-1.442, -0.1092, 0.0), (0.7473, -0.1792, 0.2057), (0.8726, -0.1792, 0.2057), (0.3523, -0.1792, 0.2057), (0.4776, -0.1792, 0.2057), (0.3523, -0.5489, 0.2057), (0.4776, -0.5489, 0.2057), (0.7473, -0.5489, 0.2057), (0.8726, -0.5489, 0.2057), (0.3713, -0.6914, 0.2057), (0.8547, -0.6914, 0.2057), (0.7094, -0.6685, 0.2057), (0.5191, -0.6685, 0.2057), (0.6131, -0.6967, 0.2057), (0.4916, -0.7914, 0.2057), (0.7191, -0.7924, 0.2057), (0.6144, -0.8068, 0.2057), (-0.1364, -0.393, -4.307e-08), (-0.3711, -0.1634, -1.036e-07), (-0.4819, -0.486, -1.036e-07), (-0.4546, -0.6661, -1.036e-07), (-0.3233, -0.8613, -1.036e-07), (-0.06526, -0.8082, 0.2057), (0.125, -0.7628, 0.2057), (-0.06526, -0.7086, 0.2057), (0.03592, -0.6728, 0.2057), (0.09415, -0.582, 0.2057), (0.2148, -0.6162, 0.2057), (0.1074, -0.4867, 0.2057), (0.2344, -0.4867, 0.2057), (0.05786, -0.3234, 0.2057), (-0.06526, -0.2681, 0.2057), (0.1547, -0.2546, 0.2057), (-0.06526, -0.1685, 0.2057), (-0.06526, -0.6157, -4.307e-08), (-0.006778, -0.5949, -4.307e-08), (0.02688, -0.5425, -4.307e-08), (0.03457, -0.4874, -4.307e-08), (0.005909, -0.393, -4.307e-08), (-0.06526, -0.361, -4.307e-08), (0.2405, -0.1634, -1.036e-07), (0.3514, -0.486, -1.036e-07), (0.3241, -0.6661, -1.036e-07), (0.1993, -0.87, -1.036e-07), (-0.06526, -0.933, -1.036e-07), (-0.06526, -0.0437, -1.036e-07), (-0.7987, -0.1791, 0.2057), (-0.5258, -0.1791, 0.2057), (-0.67, -0.4312, 0.2057), (-0.9343, -0.1791, 0.2057), (-0.3988, -0.1791, 0.2057), (-0.6097, -0.538, 0.2057), (-0.735, -0.538, 0.2057), (-0.735, -0.8093, 0.2057), (-0.6097, -0.8093, 0.2057), (0.9436, 0.5983, 0.2057), (0.9998, 0.6186, 0.2057), (1.357, 0.6186, 0.2057), (0.923, 0.5418, 0.2057), (0.923, 0.07679, 0.2057), (1.048, 0.5219, 0.2057), (1.357, 0.5219, 0.2057), (1.048, 0.37, 0.2057), (1.048, 0.2755, 0.2057), (1.334, 0.37, 0.2057), (1.334, 0.2755, 0.2057), (1.048, 0.09958, 0.2057), (1.366, 0.09958, 0.2057), (0.9409, 0.01814, 0.2057), (0.9998, 0.0, 0.2057), (1.366, 0.0, 0.2057), (0.4091, 0.6093, 0.2057), (0.7153, 0.6126, 0.2057), (0.5601, 0.1321, 0.2057), (0.829, 0.5792, 0.2057), (0.293, 0.5699, 0.2057), (0.6627, 0.1063, 0.2057), (0.4513, 0.1063, 0.2057), (0.4743, 0.04509, 0.2057), (0.6411, 0.04639, 0.2057), (0.5143, -0.0006329, 0.2057), (0.6, -0.0004219, 0.2057), (-0.8793, 0.6101, 0.2057), (-0.767, 0.6103, 0.2057), (-0.7655, 0.103, 0.2057), (-0.4544, 0.1027, 0.2057), (-0.882, 0.005104, 0.2057), (-0.4542, 0.004789, 0.2057), (-1.359, 0.6101, 0.2057), (-1.234, 0.6103, 0.2057), (-1.359, 0.00865, 0.2057), (-1.234, 0.008439, 0.2057), (-0.09681, 0.6948, -8.981e-08), (-0.09681, -0.07623, -8.981e-08), (0.1325, -0.0216, -8.981e-08), (0.2408, 0.1552, -8.981e-08), (0.2644, 0.3113, -8.981e-08), (0.1683, 0.591, -8.981e-08), (-0.09681, 0.4538, -4.888e-08), (-0.01603, 0.4175, -4.888e-08), (0.0165, 0.3104, -4.888e-08), (0.007778, 0.2478, -4.888e-08), (-0.03043, 0.1883, -4.888e-08), (-0.09681, 0.1648, -4.888e-08), (-0.09681, 0.6291, 0.2057), (0.1232, 0.543, 0.2057), (-0.09681, 0.5295, 0.2057), (0.02632, 0.4743, 0.2057), (0.2029, 0.311, 0.2057), (0.0759, 0.311, 0.2057), (0.1833, 0.1814, 0.2057), (0.06261, 0.2156, 0.2057), (0.004371, 0.1249, 0.2057), (-0.09681, 0.08903, 0.2057), (0.09347, 0.03478, 0.2057), (-0.09681, -0.01055, 0.2057), (-0.3205, -0.01405, -8.981e-08), (-0.4344, 0.1552, -8.981e-08), (-0.4581, 0.3113, -8.981e-08), (-0.3619, 0.591, -8.981e-08), (-0.1776, 0.4175, -4.888e-08), (-0.2101, 0.3104, -4.888e-08), (-0.2014, 0.2478, -4.888e-08), (-0.1601, 0.1924, -4.888e-08), (-0.3168, 0.543, 0.2057), (-0.2199, 0.4743, 0.2057), (-0.3965, 0.311, 0.2057), (-0.2695, 0.311, 0.2057), (-0.3769, 0.1814, 0.2057), (-0.2562, 0.2156, 0.2057), (-0.1933, 0.1311, 0.2057), (-0.2824, 0.04103, 0.2057)], [], [(70, 69, 160, 161), (97, 96, 94, 95), (37, 36, 133, 132), (123, 122, 119, 120), (65, 64, 157, 159), (129, 133, 36, 51), (1, 0, 77, 75), (22, 103, 105, 23), (38, 37, 132, 134), (156, 155, 154, 158), (3, 2, 76, 78), (66, 65, 159, 158), (106, 96, 97, 107), (8, 7, 79, 73), (158, 159, 157, 156), (90, 91, 21, 23), (54, 53, 145, 144), (39, 38, 134, 136), (99, 101, 100, 98), (10, 9, 74, 80), (29, 121, 118, 30), (0, 15, 81, 77), (53, 52, 143, 145), (64, 63, 156, 157), (98, 97, 95, 99), (22, 23, 21, 20), (11, 10, 80, 82), (31, 30, 118, 120), (172, 181, 179, 171), (32, 31, 120, 119), (41, 40, 137, 135), (99, 95, 115, 114), (7, 6, 83, 79), (56, 55, 146, 148), (24, 25, 18, 17), (62, 61, 149, 147), (42, 41, 135, 138), (33, 32, 119, 122), (69, 72, 162, 160), (93, 116, 94, 16), (43, 42, 138, 139), (12, 11, 82, 87), (34, 33, 122, 123), (108, 98, 100, 109), (29, 28, 124, 121), (109, 100, 102, 110), (4, 3, 78, 84), (61, 60, 150, 149), (128, 127, 130, 132), (6, 5, 85, 83), (91, 92, 19, 21), (47, 46, 140, 131), (28, 27, 125, 124), (70, 161, 163, 71), (5, 4, 84, 85), (89, 111, 103, 22), (141, 142, 139, 138), (35, 34, 123, 126), (60, 59, 152, 150), (72, 71, 163, 162), (46, 45, 141, 140), (126, 125, 27, 35), (160, 162, 163, 161), (113, 101, 99, 114), (112, 104, 101, 113), (45, 44, 142, 141), (58, 57, 151, 153), (128, 132, 133, 129), (14, 13, 88, 86), (104, 102, 100, 101), (13, 12, 87, 88), (19, 18, 20, 21), (50, 49, 127, 128), (25, 26, 20, 18), (105, 104, 112, 117), (51, 50, 128, 129), (26, 89, 22, 20), (106, 24, 17, 96), (132, 130, 134), (92, 93, 16, 19), (57, 56, 148, 151), (18, 19, 16, 17), (63, 68, 155, 156), (17, 16, 94, 96), (44, 43, 139, 142), (117, 90, 23, 105), (49, 48, 130, 127), (1, 75, 76, 2), (124, 123, 120), (15, 14, 86, 81), (67, 66, 158, 154), (124, 120, 118, 121), (115, 95, 94, 116), (40, 39, 136, 137), (123, 124, 125, 126), (105, 103, 102, 104), (48, 47, 131, 130), (9, 8, 73, 74), (110, 102, 103, 111), (68, 67, 154, 155), (169, 177, 180, 168), (177, 179, 181, 180), (168, 180, 182, 167), (173, 183, 181, 172), (182, 186, 166, 167), (183, 184, 186, 182), (175, 185, 184, 174), (171, 179, 178, 170), (166, 186, 187, 165), (176, 178, 179, 177), (184, 185, 187, 186), (195, 194, 201, 202), (182, 180, 181, 183), (193, 192, 197, 199), (164, 191, 196, 176), (191, 190, 198, 196), (197, 196, 198, 199), (190, 189, 200, 198), (194, 193, 199, 201), (189, 188, 203, 200), (201, 200, 203, 202), (175, 195, 202, 185), (192, 170, 178, 197), (188, 165, 187, 203), (197, 178, 176, 196), (202, 203, 187, 185), (176, 177, 169, 164), (200, 201, 199, 198), (174, 184, 183, 173), (148, 145, 151), (153, 151, 145), (153, 152, 59, 58), (150, 152, 145), (149, 150, 145), (143, 147, 149, 145), (145, 148, 146, 144), (153, 145, 152), (54, 144, 146, 55), (143, 52, 62, 147), (138, 131, 140, 141), (134, 135, 137, 136), (138, 135, 131), (131, 135, 134, 130), (107, 97, 98, 108), (76, 75, 77, 78), (81, 84, 78, 77), (84, 81, 86, 85), (85, 87, 82, 83), (88, 87, 85, 86), (80, 79, 83, 82), (73, 79, 80, 74)])
me_text_002.polygons.foreach_set('use_smooth', [True] * 151)
_uv = me_text_002.uv_layers.new(name='UVMap')
_uv.uv.foreach_set('vector', [0.6491, 0.06545, 0.6501, 0.06192, 0.7026, 0.04047, 0.7036, 0.103, 0.9524, 0.8871, 0.9355, 0.8811, 0.9355, 0.8644, 0.9673, 0.872, 0.1425, 0.1437, 0.1378, 0.1843, 0.1153, 0.1732, 0.1221, 0.1464, 0.8229, 0.7886, 0.8582, 0.8486, 0.8369, 0.8486, 0.8128, 0.8064, 0.4821, 0.1487, 0.4689, 0.1313, 0.4975, 0.1163, 0.4995, 0.1236, 0.1126, 0.1811, 0.1153, 0.1732, 0.1378, 0.1843, 0.1308, 0.1964, 0.8421, 0.1123, 0.8397, 0.162, 0.8078, 0.1707, 0.815, 0.1072, 0.9149, 0.9456, 0.9355, 0.9548, 0.9355, 0.9715, 0.8987, 0.9571, 0.1396, 0.1302, 0.1425, 0.1437, 0.1221, 0.1464, 0.1103, 0.1326, 0.9375, 0.7591, 0.9372, 0.844, 0.9184, 0.844, 0.918, 0.7427, 0.8609, 0.07399, 0.8444, 0.1002, 0.8222, 0.09073, 0.8491, 0.05542, 0.5587, 0.1505, 0.4821, 0.1487, 0.4995, 0.1236, 0.531, 0.1267, 0.2835, 0.1892, 0.2663, 0.2191, 0.2504, 0.1974, 0.279, 0.1848, 0.8826, 0.1291, 0.8811, 0.08246, 0.903, 0.07007, 0.9134, 0.1182, 0.918, 0.7427, 0.9895, 0.7427, 0.9895, 0.7591, 0.9375, 0.7591, 0.2953, 0.1402, 0.2596, 0.1167, 0.2831, 0.09918, 0.3003, 0.1123, 0.2365, 0.1577, 0.1707, 0.1716, 0.1827, 0.1443, 0.2172, 0.1407, 0.1432, 0.09667, 0.1396, 0.1302, 0.1103, 0.1326, 0.1223, 0.1, 0.9824, 0.8966, 0.9856, 0.9182, 0.9644, 0.9182, 0.9622, 0.9023, 0.8955, 0.1684, 0.9036, 0.1387, 0.9206, 0.1313, 0.9206, 0.1791, 0.6743, 0.2225, 0.6611, 0.2017, 0.664, 0.1928, 0.6908, 0.201, 0.8397, 0.162, 0.8436, 0.1782, 0.8192, 0.1969, 0.8078, 0.1707, 0.1707, 0.1716, 0.1436, 0.103, 0.1748, 0.0973, 0.1827, 0.1443, 0.4689, 0.1313, 0.4643, 0.0759, 0.4941, 0.08593, 0.4975, 0.1163, 0.9622, 0.9023, 0.9524, 0.8871, 0.9673, 0.872, 0.9824, 0.8966, 0.9149, 0.9456, 0.8987, 0.9571, 0.8853, 0.9182, 0.9066, 0.9182, 0.8886, 0.1813, 0.8955, 0.1684, 0.9206, 0.1791, 0.9089, 0.1993, 0.6828, 0.1759, 0.6908, 0.201, 0.664, 0.1928, 0.6474, 0.174, 0.6912, 0.1606, 0.7193, 0.1581, 0.7252, 0.1669, 0.7061, 0.1944, 0.6908, 0.1358, 0.6828, 0.1759, 0.6474, 0.174, 0.6704, 0.1458, 0.1432, 0.04947, 0.1421, 0.08788, 0.1152, 0.09101, 0.1227, 0.06177, 0.3221, 0.06648, 0.3082, 0.05801, 0.3137, 0.02993, 0.3433, 0.04353, 0.8811, 0.08246, 0.8782, 0.07259, 0.8912, 0.05546, 0.903, 0.07007, 0.2491, 0.05335, 0.2491, 0.1387, 0.2191, 0.1274, 0.2191, 0.07448, 0.2898, 0.1908, 0.2963, 0.1886, 0.3141, 0.213, 0.2922, 0.2227, 0.1448, 0.08098, 0.1917, 0.0321, 0.1994, 0.06068, 0.1691, 0.08641, 0.1228, 0.02993, 0.1432, 0.04947, 0.1227, 0.06177, 0.1169, 0.05198, 0.6754, 0.1206, 0.6908, 0.1358, 0.6704, 0.1458, 0.6677, 0.1406, 0.6501, 0.06192, 0.6355, 0.05984, 0.5994, 0.04047, 0.7026, 0.04047, 0.2508, 0.06231, 0.2756, 0.03169, 0.2917, 0.06135, 0.2799, 0.07256, 0.08167, 0.03984, 0.1228, 0.02993, 0.1169, 0.05198, 0.09658, 0.05905, 0.8751, 0.1903, 0.8886, 0.1813, 0.9089, 0.1993, 0.8841, 0.2168, 0.6277, 0.1319, 0.6754, 0.1206, 0.6677, 0.1406, 0.6339, 0.1601, 0.2784, 0.1785, 0.2495, 0.1739, 0.2575, 0.1565, 0.2808, 0.1727, 0.6743, 0.2225, 0.6124, 0.2104, 0.6298, 0.1821, 0.6611, 0.2017, 0.2808, 0.1727, 0.2575, 0.1565, 0.286, 0.1406, 0.2891, 0.1662, 0.8684, 0.06814, 0.8609, 0.07399, 0.8491, 0.05542, 0.8648, 0.04891, 0.1917, 0.0321, 0.2027, 0.03001, 0.2049, 0.0576, 0.1994, 0.06068, 0.77, 0.6051, 0.7606, 0.6017, 0.7571, 0.5923, 0.7781, 0.589, 0.8782, 0.07259, 0.8738, 0.06864, 0.8786, 0.04936, 0.8912, 0.05546, 0.2596, 0.1167, 0.2495, 0.0946, 0.2785, 0.08775, 0.2831, 0.09918, 0.03732, 0.1176, 0.03746, 0.1083, 0.06637, 0.109, 0.06885, 0.1166, 0.6124, 0.2104, 0.5774, 0.1766, 0.6075, 0.1692, 0.6298, 0.1821, 0.6491, 0.06545, 0.7036, 0.103, 0.6008, 0.07638, 0.6345, 0.0639, 0.8738, 0.06864, 0.8684, 0.06814, 0.8648, 0.04891, 0.8786, 0.04936, 0.3028, 0.1732, 0.2978, 0.1663, 0.3091, 0.1463, 0.3266, 0.1631, 0.77, 0.5016, 0.8313, 0.5016, 0.8313, 0.5183, 0.7781, 0.5183, 0.5802, 0.1463, 0.6277, 0.1319, 0.6339, 0.1601, 0.6108, 0.1575, 0.2027, 0.03001, 0.2138, 0.02993, 0.2102, 0.05665, 0.2049, 0.0576, 0.6355, 0.05984, 0.6345, 0.0639, 0.6008, 0.07638, 0.5994, 0.04047, 0.03746, 0.1083, 0.03876, 0.09717, 0.0681, 0.1016, 0.06637, 0.109, 0.6108, 0.1575, 0.6075, 0.1692, 0.5774, 0.1766, 0.5802, 0.1463, 0.8694, 0.842, 0.8694, 0.7414, 0.8902, 0.7413, 0.8902, 0.842, 0.3565, 0.06447, 0.3298, 0.07617, 0.3221, 0.06648, 0.3433, 0.04353, 0.3565, 0.1043, 0.3336, 0.09696, 0.3298, 0.07617, 0.3565, 0.06447, 0.03876, 0.09717, 0.07089, 0.04882, 0.09012, 0.06702, 0.0681, 0.1016, 0.2311, 0.03519, 0.2412, 0.04326, 0.2188, 0.0638, 0.2165, 0.05905, 0.77, 0.6051, 0.7781, 0.589, 0.8297, 0.589, 0.8297, 0.6051, 0.8534, 0.1886, 0.865, 0.1911, 0.8651, 0.2198, 0.8427, 0.2156, 0.9723, 0.9571, 0.9561, 0.9456, 0.9644, 0.9182, 0.9856, 0.9182, 0.865, 0.1911, 0.8751, 0.1903, 0.8841, 0.2168, 0.8651, 0.2198, 0.8886, 0.8966, 0.9088, 0.9023, 0.9066, 0.9182, 0.8853, 0.9182, 0.07776, 0.2103, 0.06771, 0.2055, 0.08258, 0.1801, 0.08904, 0.1822, 0.2963, 0.1886, 0.3006, 0.1837, 0.3266, 0.1973, 0.3141, 0.213, 0.3202, 0.111, 0.3336, 0.09696, 0.3565, 0.1043, 0.3342, 0.1335, 0.1308, 0.1964, 0.07776, 0.2103, 0.08904, 0.1822, 0.1126, 0.1811, 0.3006, 0.1837, 0.3028, 0.1732, 0.3266, 0.1631, 0.3266, 0.1973, 0.2835, 0.1892, 0.2898, 0.1908, 0.2922, 0.2227, 0.2663, 0.2191, 0.7781, 0.589, 0.7571, 0.5923, 0.7781, 0.5635, 0.2495, 0.0946, 0.2508, 0.06231, 0.2799, 0.07256, 0.2785, 0.08775, 0.2412, 0.04326, 0.2491, 0.05335, 0.2191, 0.07448, 0.2188, 0.0638, 0.9088, 0.9023, 0.8886, 0.8966, 0.9044, 0.8731, 0.9193, 0.8881, 0.4643, 0.0759, 0.531, 0.02993, 0.5253, 0.06557, 0.4941, 0.08593, 0.9193, 0.8881, 0.9044, 0.8731, 0.9355, 0.8644, 0.9355, 0.8811, 0.07089, 0.04882, 0.08167, 0.03984, 0.09658, 0.05905, 0.09012, 0.06702, 0.3342, 0.1335, 0.2953, 0.1402, 0.3003, 0.1123, 0.3202, 0.111, 0.06771, 0.2055, 0.05797, 0.1984, 0.07918, 0.1749, 0.08258, 0.1801, 0.8421, 0.1123, 0.815, 0.1072, 0.8222, 0.09073, 0.8444, 0.1002, 0.8019, 0.7886, 0.8229, 0.7886, 0.8128, 0.8064, 0.8436, 0.1782, 0.8534, 0.1886, 0.8427, 0.2156, 0.8192, 0.1969, 0.5587, 0.04395, 0.5587, 0.1505, 0.531, 0.1267, 0.5326, 0.07293, 0.8019, 0.7886, 0.8128, 0.8064, 0.7913, 0.8486, 0.7686, 0.8486, 0.3137, 0.02993, 0.3082, 0.05801, 0.2917, 0.06135, 0.2756, 0.03169, 0.1421, 0.08788, 0.1432, 0.09667, 0.1223, 0.1, 0.1152, 0.09101, 0.8229, 0.7886, 0.8019, 0.7886, 0.8019, 0.7432, 0.8229, 0.7432, 0.9355, 0.9715, 0.9355, 0.9548, 0.9561, 0.9456, 0.9723, 0.9571, 0.05797, 0.1984, 0.03732, 0.1176, 0.06885, 0.1166, 0.07918, 0.1749, 0.9036, 0.1387, 0.8826, 0.1291, 0.9134, 0.1182, 0.9206, 0.1313, 0.2891, 0.1662, 0.286, 0.1406, 0.3091, 0.1463, 0.2978, 0.1663, 0.531, 0.02993, 0.5587, 0.04395, 0.5326, 0.07293, 0.5253, 0.06557, 0.4638, 0.1043, 0.441, 0.09696, 0.4372, 0.07617, 0.4638, 0.06447, 0.8401, 0.7136, 0.8239, 0.7021, 0.8322, 0.6748, 0.8534, 0.6748, 0.4638, 0.06447, 0.4372, 0.07617, 0.4295, 0.06648, 0.4507, 0.04353, 0.6945, 0.1428, 0.7192, 0.1515, 0.7193, 0.1581, 0.6912, 0.1606, 0.4295, 0.06648, 0.4155, 0.05801, 0.4211, 0.02993, 0.4507, 0.04353, 0.8299, 0.6588, 0.8202, 0.6436, 0.8351, 0.6285, 0.8501, 0.6531, 0.7231, 0.1206, 0.7271, 0.1419, 0.7219, 0.1453, 0.7064, 0.1273, 0.7061, 0.1944, 0.7252, 0.1669, 0.7327, 0.1688, 0.7401, 0.2059, 0.4211, 0.02993, 0.4155, 0.05801, 0.3991, 0.06135, 0.3829, 0.03169, 0.8033, 0.728, 0.8033, 0.7113, 0.8239, 0.7021, 0.8401, 0.7136, 0.8202, 0.6436, 0.8033, 0.6376, 0.8033, 0.621, 0.8351, 0.6285, 0.7408, 0.1208, 0.757, 0.13, 0.738, 0.1478, 0.7331, 0.1433, 0.8501, 0.6531, 0.8534, 0.6748, 0.8322, 0.6748, 0.8299, 0.6588, 0.7672, 0.145, 0.7672, 0.1821, 0.739, 0.1645, 0.7405, 0.1538, 0.4416, 0.1335, 0.4027, 0.1402, 0.4077, 0.1123, 0.4276, 0.111, 0.4027, 0.1402, 0.3669, 0.1167, 0.3905, 0.09918, 0.4077, 0.1123, 0.7827, 0.7021, 0.7665, 0.7136, 0.7531, 0.6748, 0.7744, 0.6748, 0.3669, 0.1167, 0.3569, 0.0946, 0.3858, 0.08775, 0.3905, 0.09918, 0.757, 0.13, 0.7672, 0.145, 0.7405, 0.1538, 0.738, 0.1478, 0.3569, 0.0946, 0.3581, 0.06231, 0.3873, 0.07256, 0.3858, 0.08775, 0.7766, 0.6588, 0.7564, 0.6531, 0.7722, 0.6296, 0.7871, 0.6447, 0.7231, 0.1206, 0.7408, 0.1208, 0.7331, 0.1433, 0.7271, 0.1419, 0.7672, 0.1821, 0.7401, 0.2059, 0.7327, 0.1688, 0.739, 0.1645, 0.3581, 0.06231, 0.3829, 0.03169, 0.3991, 0.06135, 0.3873, 0.07256, 0.7827, 0.7021, 0.8033, 0.7113, 0.8033, 0.728, 0.7665, 0.7136, 0.7871, 0.6447, 0.7722, 0.6296, 0.8033, 0.621, 0.8033, 0.6376, 0.4276, 0.111, 0.441, 0.09696, 0.4638, 0.1043, 0.4416, 0.1335, 0.7564, 0.6531, 0.7766, 0.6588, 0.7744, 0.6748, 0.7531, 0.6748, 0.7064, 0.1273, 0.7219, 0.1453, 0.7192, 0.1515, 0.6945, 0.1428, 0.9382, 0.6347, 0.921, 0.639, 0.9346, 0.6246, 0.9277, 0.6168, 0.9346, 0.6246, 0.921, 0.639, 0.2165, 0.05905, 0.2102, 0.05665, 0.2138, 0.02993, 0.2311, 0.03519, 0.9067, 0.6244, 0.9133, 0.6168, 0.921, 0.639, 0.9028, 0.6347, 0.9067, 0.6244, 0.921, 0.639, 0.8957, 0.7188, 0.8763, 0.7122, 0.9028, 0.6347, 0.921, 0.639, 0.921, 0.639, 0.9382, 0.6347, 0.966, 0.7138, 0.947, 0.7194, 0.9277, 0.6168, 0.921, 0.639, 0.9133, 0.6168, 0.2365, 0.1577, 0.2172, 0.1407, 0.2191, 0.1274, 0.2491, 0.1387, 0.1748, 0.0973, 0.1436, 0.103, 0.1448, 0.08098, 0.1691, 0.08641, 0.7781, 0.5183, 0.7571, 0.5145, 0.7601, 0.5047, 0.77, 0.5016, 0.7781, 0.5635, 0.7781, 0.5477, 0.826, 0.5477, 0.826, 0.5635, 0.7781, 0.5183, 0.7781, 0.5477, 0.7571, 0.5145, 0.7571, 0.5145, 0.7781, 0.5477, 0.7781, 0.5635, 0.7571, 0.5923, 0.279, 0.1848, 0.2504, 0.1974, 0.2495, 0.1739, 0.2784, 0.1785, 0.8056, 0.9716, 0.7847, 0.9716, 0.7847, 0.9098, 0.8056, 0.9098, 0.7878, 0.8859, 0.8126, 0.8898, 0.8056, 0.9098, 0.7847, 0.9098, 0.8126, 0.8898, 0.7878, 0.8859, 0.808, 0.8692, 0.8283, 0.885, 0.8283, 0.885, 0.846, 0.869, 0.8687, 0.8859, 0.8444, 0.8898, 0.8285, 0.8666, 0.846, 0.869, 0.8283, 0.885, 0.808, 0.8692, 0.8717, 0.9098, 0.8508, 0.9098, 0.8444, 0.8898, 0.8687, 0.8859, 0.8508, 0.9716, 0.8508, 0.9098, 0.8717, 0.9098, 0.8717, 0.9716])
me_text_002.materials.append(mat_puck_spcl_heartcandy)
me_text_002.update()

# ---- curves / text
cu_shape_1 = bpy.data.curves.new('Shape 1', 'CURVE')
cu_shape_1.dimensions = '2D'
_sp = cu_shape_1.splines.new('BEZIER'); _sp.bezier_points.add(4)
_sp.bezier_points.foreach_set('co', [0.0001048, 1.245, 0.0, 0.8218, 1.46, 0.0, 1.939, 0.3222, 0.0, 1.036, -1.525, 0.0, 0.0001048, -2.233, 0.0])
_sp.bezier_points.foreach_set('handle_left', [0.0001048, 1.245, 0.0, 0.3649, 1.46, 0.0, 1.939, 1.132, 0.0, 1.036, -1.525, 0.0, 0.5066, -2.233, 0.0])
_sp.bezier_points.foreach_set('handle_right', [0.1249, 1.245, 0.0, 1.28, 1.46, 0.0, 1.939, -0.4887, 0.0, 1.036, -1.525, 0.0, 0.0001048, -2.233, 0.0])
_sp = cu_shape_1.splines.new('BEZIER'); _sp.bezier_points.add(4)
_sp.bezier_points.foreach_set('co', [0.0001048, 1.245, 0.0, -0.8226, 1.457, 0.0, -1.939, 0.319, 0.0, -1.036, -1.528, 0.0, 0.0001048, -2.233, 0.0])
_sp.bezier_points.foreach_set('handle_left', [0.0001048, 1.245, 0.0, -0.3658, 1.457, 0.0, -1.939, 1.129, 0.0, -1.036, -1.528, 0.0, -0.5064, -2.233, 0.0])
_sp.bezier_points.foreach_set('handle_right', [-0.1247, 1.245, 0.0, -1.279, 1.457, 0.0, -1.939, -0.4908, 0.0, -1.036, -1.528, 0.0, 0.0001048, -2.233, 0.0])
cu_shape_1.materials.append(mat_svgmat_001)
cu_shape_1.fill_mode = 'BOTH'
txt_text_001 = bpy.data.curves.new('Text.001', 'FONT')
txt_text_001.dimensions = '2D'
txt_text_001.body = 'I LOVE\nYOU'
txt_text_001.align_x = 'CENTER'
txt_text_001.space_line = 0.8

# ---- objects
ob_heartcandy = bpy.data.objects.new('HeartCandy', me_cylinder_002)
ob_shape_1 = bpy.data.objects.new('Shape 1', cu_shape_1)
ob_text_001 = bpy.data.objects.new('Text.001', txt_text_001)
ob_shape_001 = bpy.data.objects.new('Shape.001', me_shape_1_002)
ob_text_002 = bpy.data.objects.new('Text.002', me_text_002)

# ---- transforms, parenting, visibility, modifiers, constraints
ob_heartcandy.location = (0.0, 0.0, 0.0)
ob_shape_1.location = (0.0, 0.0, 0.0)
ob_text_001.location = (0.0, 0.0, 0.0)
ob_shape_001.location = (0.0, 0.03598, 0.36)
ob_shape_001.scale = (0.1954, 0.1954, 0.1954)
ob_text_002.location = (0.0, 0.03598, 0.36)
ob_text_002.scale = (0.1954, 0.1954, 0.1954)

# ---- collection membership
col_collection.objects.link(ob_heartcandy)
col_backups.objects.link(ob_shape_1)
col_backups.objects.link(ob_text_001)
col_backups.objects.link(ob_shape_001)
col_backups.objects.link(ob_text_002)
def _layer_coll(name, lc=None):
    lc = lc or bpy.context.view_layer.layer_collection
    for c in lc.children:
        if c.name == name: return c
        r = _layer_coll(name, c)
        if r: return r
_layer_coll('backups').exclude = True

# ---- scene / render settings (as saved in the file)
scene.frame_start = 1; scene.frame_end = 250; scene.frame_set(1)
scene.render.engine = 'BLENDER_EEVEE_NEXT'
scene.cycles.sampling_pattern = 'TABULATED_SOBOL'
scene.cycles.use_light_tree = False
scene.view_settings.view_transform = 'Filmic'
bpy.context.view_layer.update()

# ---- added for rendering (the .blend has no active camera and no usable light): camera, sun
cam_auto = bpy.data.cameras.new('AutoCamera')
cam_auto.lens = 50.0
cam_auto.sensor_width = 36.0
cam_auto.clip_end = 1000.0
ob_auto_camera = bpy.data.objects.new('AutoCamera', cam_auto)
scene.collection.objects.link(ob_auto_camera)
ob_auto_camera.location = (7.79449, -9.73996, 6.23551)
ob_auto_camera.rotation_euler = (1.09748, -7.21219e-08, 0.694738)
scene.camera = ob_auto_camera
light_auto_sun = bpy.data.lights.new('AutoSun', 'SUN')
light_auto_sun.energy = 3.0
light_auto_sun.angle = 0.0523599
ob_auto_sun = bpy.data.objects.new('AutoSun', light_auto_sun)
scene.collection.objects.link(ob_auto_sun)
ob_auto_sun.rotation_euler = (0.872665, 0.174533, 0.523599)
bpy.context.view_layer.update()

